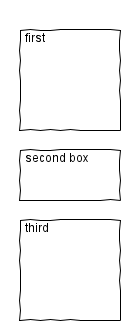

The diagram above was rendered by PlantUML. Its source (embedded in the PNG):
@startwire
skinparam handwritten true
* first
* second_box [100x50]
* third
@endwire